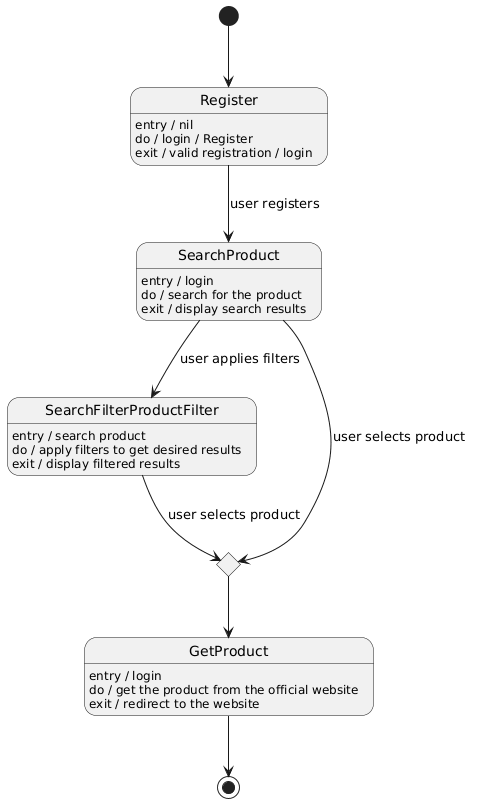

The diagram above was rendered by PlantUML. Its source (embedded in the PNG):
@startuml
[*] --> Register
Register : entry / nil
Register : do / login / Register
Register : exit / valid registration / login

Register --> SearchProduct : user registers
SearchProduct : entry / login
SearchProduct : do / search for the product
SearchProduct : exit / display search results

SearchProduct --> SearchFilterProductFilter : user applies filters
SearchFilterProductFilter : entry / search product
SearchFilterProductFilter : do / apply filters to get desired results
SearchFilterProductFilter : exit / display filtered results
state J1 <<choice>>
SearchProduct --> J1 : user selects product
SearchFilterProductFilter --> J1 : user selects product
GetProduct : entry / login
GetProduct : do / get the product from the official website
GetProduct : exit / redirect to the website
J1 --> GetProduct 
GetProduct --> [*]
@enduml